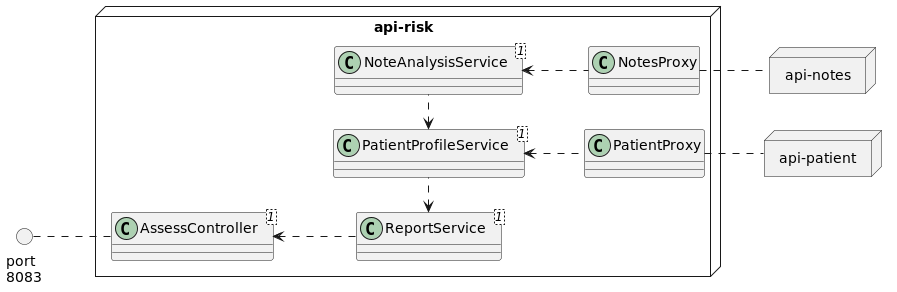

The diagram above was rendered by PlantUML. Its source (embedded in the PNG):
@startuml
left to right direction

package api-risk <<node>> {
    class AssessController <1>
    class NoteAnalysisService <1>
    class PatientProfileService <1>
    class ReportService <1>
    class PatientProxy
    class NotesProxy
    AssessController <.. ReportService
    ReportService <. PatientProfileService
    PatientProfileService <.. PatientProxy
    PatientProfileService <. NoteAnalysisService
    NoteAnalysisService <.. NotesProxy
}
package api-patient <<node>> {
}
package api-notes <<node>> {
}
() "port\n8083"
"port\n8083" .. AssessController
NotesProxy .. "api-notes"
PatientProxy .. "api-patient"

@enduml